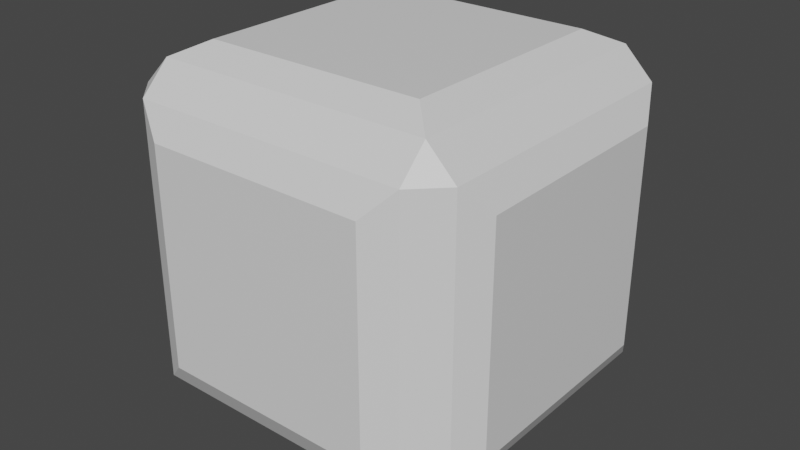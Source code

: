 # Source: note.blend  (saved by Blender 3.6.13; exported with 4.5.12 LTS)
import bpy
from mathutils import Matrix  # noqa: F401  (used for matrix-valued properties, if any)

bpy.ops.wm.read_factory_settings(use_empty=True)
scene = bpy.context.scene
scene.name = 'Scene'

# ---- collections
col_collection = bpy.data.collections.new('Collection'); scene.collection.children.link(col_collection)

# ---- materials (node trees are filled in below, after node groups)
mat_material = bpy.data.materials.new('Material')
mat_material.alpha_threshold = 0.0
mat_material.use_transparent_shadow = False
mat_material.roughness = 0.5
mat_material.line_color = (0.0, 0.0, 0.0, 1.0)

# ---- material node trees
mat_material.use_nodes = True; mat_material.node_tree.nodes.clear()
_N = mat_material.node_tree.nodes; _L = mat_material.node_tree.links
n0 = _N.new('ShaderNodeOutputMaterial'); n0.name = 'Material Output'; n0.location = (300, 300)
n1 = _N.new('ShaderNodeBsdfPrincipled'); n1.name = 'Principled BSDF'; n1.location = (10, 300)
n1.distribution = 'GGX'
n1.subsurface_method = 'RANDOM_WALK_SKIN'
n1.inputs[3].default_value = 1.45
n1.inputs[27].default_value = (0.0, 0.0, 0.0, 1.0)
n1.inputs[28].default_value = 1.0
_L.new(n1.outputs[0], n0.inputs[0])
n0.is_active_output = True

# ---- world
world_world = bpy.data.worlds.new('World'); scene.world = world_world
world_world.use_nodes = True; world_world.node_tree.nodes.clear()
_N = world_world.node_tree.nodes; _L = world_world.node_tree.links
n0 = _N.new('ShaderNodeOutputWorld'); n0.name = 'World Output'; n0.location = (300, 300)
n1 = _N.new('ShaderNodeBackground'); n1.name = 'Background'; n1.location = (10, 300)
n1.inputs[0].default_value = (0.05088, 0.05088, 0.05088, 1.0)
_L.new(n1.outputs[0], n0.inputs[0])
n0.is_active_output = True
world_world.color = (0.05088, 0.05088, 0.05088)
world_world.use_sun_shadow = False
world_world.sun_shadow_jitter_overblur = 0.0

# ---- meshes
me_cube = bpy.data.meshes.new('Cube')
me_cube.from_pydata([(0.6607, 1.086, 0.6607), (0.6607, 0.6607, 1.086), (1.086, 0.6607, 0.6607), (0.6607, 0.6607, -1.086), (0.6607, 1.086, -0.6607), (1.086, 0.6607, -0.6607), (1.086, -0.6607, 0.6607), (0.6607, -0.6607, 1.086), (0.6607, -1.086, 0.6607), (1.086, -0.6607, -0.6607), (0.6607, -1.086, -0.6607), (0.6607, -0.6607, -1.086), (-0.6607, 1.086, 0.6607), (-1.086, 0.6607, 0.6607), (-0.6607, 0.6607, 1.086), (-1.086, 0.6607, -0.6607), (-0.6607, 1.086, -0.6607), (-0.6607, 0.6607, -1.086), (-1.086, -0.6607, 0.6607), (-0.6607, -1.086, 0.6607), (-0.6607, -0.6607, 1.086), (-0.6607, -0.6607, -1.086), (-0.6607, -1.086, -0.6607), (-1.086, -0.6607, -0.6607), (-0.8288, 0.8288, -1.0), (-0.8288, -0.8288, -1.0), (-1.0, -0.8288, -0.8288), (-1.0, 0.8288, -0.8288), (0.8288, 0.8288, -1.0), (-0.8288, 1.0, -0.8288), (0.8288, 1.0, -0.8288), (1.0, 0.8288, 0.8288), (1.0, 0.8288, -0.8288), (0.8288, 1.0, 0.8288), (-0.8288, -1.0, -0.8288), (-0.8288, -1.0, 0.8288), (-1.0, -0.8288, 0.8288), (0.8288, -1.0, 0.8288), (0.8288, -1.0, -0.8288), (1.0, -0.8288, -0.8288), (1.0, -0.8288, 0.8288), (-0.8288, 1.0, 0.8288), (-1.0, 0.8288, 0.8288), (0.8288, -0.8288, 1.0), (-0.8288, -0.8288, 1.0), (0.8288, 0.8288, 1.0), (0.8288, -0.8288, -1.0), (-0.8288, 0.8288, 1.0)], [], [(17, 3, 11, 21), (23, 18, 13, 15), (10, 8, 19, 22), (1, 14, 20, 7), (5, 2, 6, 9), (33, 45, 31), (28, 30, 32), (40, 43, 37), (39, 38, 46), (41, 42, 47), (27, 29, 24), (36, 35, 44), (25, 34, 26), (24, 25, 26, 27), (28, 24, 29, 30), (31, 32, 30, 33), (34, 35, 36, 26), (37, 38, 39, 40), (41, 29, 27, 42), (43, 44, 35, 37), (45, 43, 40, 31), (25, 46, 38, 34), (44, 47, 42, 36), (47, 45, 33, 41), (46, 28, 32, 39), (16, 12, 0, 4), (17, 21, 25, 24), (23, 15, 27, 26), (3, 17, 24, 28), (16, 4, 30, 29), (2, 5, 32, 31), (4, 0, 33, 30), (22, 19, 35, 34), (18, 23, 26, 36), (8, 10, 38, 37), (9, 6, 40, 39), (12, 16, 29, 41), (15, 13, 42, 27), (7, 20, 44, 43), (19, 8, 37, 35), (1, 7, 43, 45), (6, 2, 31, 40), (21, 11, 46, 25), (10, 22, 34, 38), (20, 14, 47, 44), (13, 18, 36, 42), (14, 1, 45, 47), (0, 12, 41, 33), (11, 3, 28, 46), (5, 9, 39, 32)])
_uv = me_cube.uv_layers.new(name='UVMap')
_uv.uv.foreach_set('vector', [0.1739, 0.5489, 0.3261, 0.5489, 0.3261, 0.7011, 0.1739, 0.7011, 0.4239, 0.04895, 0.5761, 0.04895, 0.5761, 0.2011, 0.4239, 0.2011, 0.4239, 0.7989, 0.5761, 0.7989, 0.5761, 0.9511, 0.4239, 0.9511, 0.6739, 0.5489, 0.8261, 0.5489, 0.8261, 0.7011, 0.6739, 0.7011, 0.4239, 0.5489, 0.5761, 0.5489, 0.5761, 0.7011, 0.4239, 0.7011, 0.6036, 0.4786, 0.625, 0.4786, 0.6036, 0.5, 0.3536, 0.5214, 0.3536, 0.5, 0.375, 0.5214, 0.6036, 0.75, 0.625, 0.7714, 0.6036, 0.7714, 0.375, 0.7286, 0.3536, 0.75, 0.3536, 0.7286, 0.6036, 0.25, 0.6036, 0.2286, 0.625, 0.2286, 0.125, 0.5214, 0.1464, 0.5, 0.1464, 0.5214, 0.6036, 0.0214, 0.6036, 0.0, 0.625, 0.0214, 0.1464, 0.7286, 0.1464, 0.75, 0.125, 0.7286, 0.1464, 0.5214, 0.1464, 0.7286, 0.125, 0.7286, 0.125, 0.5214, 0.3536, 0.5214, 0.1464, 0.5214, 0.1464, 0.5, 0.3536, 0.5, 0.6036, 0.5214, 0.3964, 0.5214, 0.3964, 0.4786, 0.6036, 0.4786, 0.3964, 0.0, 0.6036, 0.0, 0.6036, 0.0214, 0.3964, 0.0214, 0.6036, 0.7714, 0.3964, 0.7714, 0.3964, 0.7286, 0.6036, 0.7286, 0.6036, 0.2714, 0.3964, 0.2714, 0.3964, 0.2286, 0.6036, 0.2286, 0.625, 0.7714, 0.625, 0.9786, 0.6036, 0.9786, 0.6036, 0.7714, 0.6464, 0.5214, 0.6464, 0.7286, 0.6036, 0.7286, 0.6036, 0.5214, 0.1464, 0.7286, 0.3536, 0.7286, 0.3536, 0.75, 0.1464, 0.75, 0.625, 0.0214, 0.625, 0.2286, 0.6036, 0.2286, 0.6036, 0.0214, 0.625, 0.2714, 0.625, 0.4786, 0.6036, 0.4786, 0.6036, 0.2714, 0.3536, 0.7286, 0.3536, 0.5214, 0.3964, 0.5214, 0.3964, 0.7286, 0.4239, 0.2989, 0.5761, 0.2989, 0.5761, 0.4511, 0.4239, 0.4511, 0.1739, 0.5489, 0.1739, 0.7011, 0.1464, 0.7286, 0.1464, 0.5214, 0.4239, 0.04895, 0.4239, 0.2011, 0.3964, 0.2286, 0.3964, 0.0214, 0.3261, 0.5489, 0.1739, 0.5489, 0.1464, 0.5214, 0.3536, 0.5214, 0.4239, 0.2989, 0.4239, 0.4511, 0.3964, 0.4786, 0.3964, 0.2714, 0.5761, 0.5489, 0.4239, 0.5489, 0.3964, 0.5214, 0.6036, 0.5214, 0.4239, 0.4511, 0.5761, 0.4511, 0.6036, 0.4786, 0.3964, 0.4786, 0.4239, 0.9511, 0.5761, 0.9511, 0.6036, 0.9786, 0.3964, 0.9786, 0.5761, 0.04895, 0.4239, 0.04895, 0.3964, 0.0214, 0.6036, 0.0214, 0.5761, 0.7989, 0.4239, 0.7989, 0.3964, 0.7714, 0.6036, 0.7714, 0.4239, 0.7011, 0.5761, 0.7011, 0.6036, 0.7286, 0.3964, 0.7286, 0.5761, 0.2989, 0.4239, 0.2989, 0.3964, 0.2714, 0.6036, 0.2714, 0.4239, 0.2011, 0.5761, 0.2011, 0.6036, 0.2286, 0.3964, 0.2286, 0.6739, 0.7011, 0.8261, 0.7011, 0.8536, 0.7286, 0.6464, 0.7286, 0.5761, 0.9511, 0.5761, 0.7989, 0.6036, 0.7714, 0.6036, 0.9786, 0.6739, 0.5489, 0.6739, 0.7011, 0.6464, 0.7286, 0.6464, 0.5214, 0.5761, 0.7011, 0.5761, 0.5489, 0.6036, 0.5214, 0.6036, 0.7286, 0.1739, 0.7011, 0.3261, 0.7011, 0.3536, 0.7286, 0.1464, 0.7286, 0.4239, 0.7989, 0.4239, 0.9511, 0.3964, 0.9786, 0.3964, 0.7714, 0.8261, 0.7011, 0.8261, 0.5489, 0.8536, 0.5214, 0.8536, 0.7286, 0.5761, 0.2011, 0.5761, 0.04895, 0.6036, 0.0214, 0.6036, 0.2286, 0.8261, 0.5489, 0.6739, 0.5489, 0.6464, 0.5214, 0.8536, 0.5214, 0.5761, 0.4511, 0.5761, 0.2989, 0.6036, 0.2714, 0.6036, 0.4786, 0.3261, 0.7011, 0.3261, 0.5489, 0.3536, 0.5214, 0.3536, 0.7286, 0.4239, 0.5489, 0.4239, 0.7011, 0.3964, 0.7286, 0.3964, 0.5214])
me_cube.materials.append(mat_material)
me_cube.use_mirror_vertex_groups = False
me_cube.update()

# ---- objects
ob_note = bpy.data.objects.new('Note', me_cube)

# ---- transforms, parenting, visibility, modifiers, constraints
ob_note.location = (0.0, 0.0, 0.0)
ob_note.lock_rotations_4d = False
ob_note.empty_display_type = 'ARROWS'
ob_note.lineart.crease_threshold = 0.0

# ---- collection membership
col_collection.objects.link(ob_note)

# ---- scene / render settings (as saved in the file)
scene.frame_start = 1; scene.frame_end = 250; scene.frame_set(1)
scene.render.engine = 'BLENDER_EEVEE_NEXT'
scene.cycles.sampling_pattern = 'TABULATED_SOBOL'
scene.view_settings.view_transform = 'Filmic'
bpy.context.view_layer.update()

# ---- added for rendering (the .blend has no active camera and no usable light): camera, sun
cam_auto = bpy.data.cameras.new('AutoCamera')
cam_auto.lens = 50.0
cam_auto.sensor_width = 36.0
cam_auto.clip_end = 1000.0
ob_auto_camera = bpy.data.objects.new('AutoCamera', cam_auto)
scene.collection.objects.link(ob_auto_camera)
ob_auto_camera.location = (3.48017, -4.17621, 2.78414)
ob_auto_camera.rotation_euler = (1.09748, -7.21219e-08, 0.694738)
scene.camera = ob_auto_camera
light_auto_sun = bpy.data.lights.new('AutoSun', 'SUN')
light_auto_sun.energy = 3.0
light_auto_sun.angle = 0.0523599
ob_auto_sun = bpy.data.objects.new('AutoSun', light_auto_sun)
scene.collection.objects.link(ob_auto_sun)
ob_auto_sun.rotation_euler = (0.872665, 0.174533, 0.523599)
bpy.context.view_layer.update()
